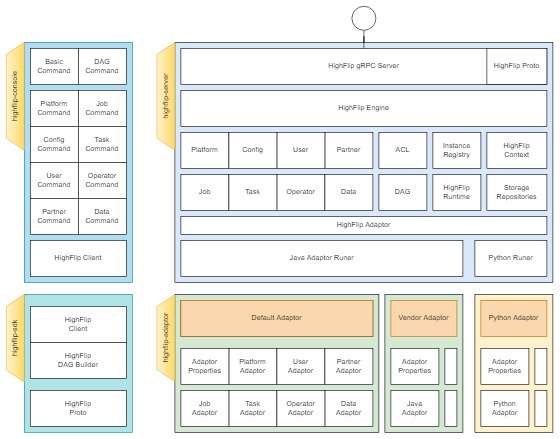

The diagram above was exported from draw.io. Its source (the exported page's mxGraphModel, read from the mxfile embedded in the PNG):
<mxGraphModel dx="2191" dy="774" grid="1" gridSize="10" guides="1" tooltips="1" connect="1" arrows="1" fold="1" page="1" pageScale="1" pageWidth="850" pageHeight="1100" math="0" shadow="0">
  <root>
    <mxCell id="0" />
    <mxCell id="1" parent="0" />
    <mxCell id="mfxUiSBz40yiHLm8wFOS-2" value="" style="rounded=0;whiteSpace=wrap;html=1;fillColor=#dae8fc;strokeColor=#000000;" parent="1" vertex="1">
      <mxGeometry x="110" y="390" width="630" height="400" as="geometry" />
    </mxCell>
    <mxCell id="6aYy9OT_diVrps2MMOHP-7" value="" style="rounded=0;whiteSpace=wrap;html=1;fillColor=#d5e8d4;strokeColor=#000000;" parent="1" vertex="1">
      <mxGeometry x="110" y="810" width="340" height="230" as="geometry" />
    </mxCell>
    <mxCell id="bD91W2XOQY5hAJAodvem-1" value="HighFlip gRPC&amp;nbsp;Server" style="rounded=0;whiteSpace=wrap;html=1;" parent="1" vertex="1">
      <mxGeometry x="120" y="400" width="610" height="60" as="geometry" />
    </mxCell>
    <mxCell id="bD91W2XOQY5hAJAodvem-3" value="" style="edgeStyle=orthogonalEdgeStyle;rounded=0;orthogonalLoop=1;jettySize=auto;html=1;endArrow=none;endFill=0;" parent="1" source="bD91W2XOQY5hAJAodvem-2" target="bD91W2XOQY5hAJAodvem-1" edge="1">
      <mxGeometry relative="1" as="geometry" />
    </mxCell>
    <mxCell id="bD91W2XOQY5hAJAodvem-2" value="" style="ellipse;whiteSpace=wrap;html=1;aspect=fixed;" parent="1" vertex="1">
      <mxGeometry x="405" y="330" width="40" height="40" as="geometry" />
    </mxCell>
    <mxCell id="bD91W2XOQY5hAJAodvem-4" value="HighFlip Proto" style="rounded=0;whiteSpace=wrap;html=1;" parent="1" vertex="1">
      <mxGeometry x="630" y="400" width="100" height="60" as="geometry" />
    </mxCell>
    <mxCell id="bD91W2XOQY5hAJAodvem-7" value="Task&lt;br&gt;Adaptor" style="rounded=0;whiteSpace=wrap;html=1;" parent="1" vertex="1">
      <mxGeometry x="200" y="970" width="80" height="60" as="geometry" />
    </mxCell>
    <mxCell id="bD91W2XOQY5hAJAodvem-8" value="Job&lt;br&gt;Adaptor" style="rounded=0;whiteSpace=wrap;html=1;" parent="1" vertex="1">
      <mxGeometry x="120" y="970" width="80" height="60" as="geometry" />
    </mxCell>
    <mxCell id="bD91W2XOQY5hAJAodvem-9" value="Data&lt;br&gt;Adaptor" style="rounded=0;whiteSpace=wrap;html=1;" parent="1" vertex="1">
      <mxGeometry x="360" y="970" width="80" height="60" as="geometry" />
    </mxCell>
    <mxCell id="bD91W2XOQY5hAJAodvem-12" value="Operator&lt;br&gt;Adaptor" style="rounded=0;whiteSpace=wrap;html=1;" parent="1" vertex="1">
      <mxGeometry x="280" y="970" width="80" height="60" as="geometry" />
    </mxCell>
    <mxCell id="bD91W2XOQY5hAJAodvem-13" value="Default Adaptor" style="rounded=0;whiteSpace=wrap;html=1;" parent="1" vertex="1">
      <mxGeometry x="120" y="820" width="320" height="60" as="geometry" />
    </mxCell>
    <mxCell id="bD91W2XOQY5hAJAodvem-15" value="Platform&lt;br&gt;Adaptor" style="rounded=0;whiteSpace=wrap;html=1;" parent="1" vertex="1">
      <mxGeometry x="200" y="900" width="80" height="60" as="geometry" />
    </mxCell>
    <mxCell id="7xXbilF10oUpDjBb4EwD-2" value="HighFlip Engine" style="rounded=0;whiteSpace=wrap;html=1;" parent="1" vertex="1">
      <mxGeometry x="120" y="470" width="610" height="60" as="geometry" />
    </mxCell>
    <mxCell id="7xXbilF10oUpDjBb4EwD-3" value="Storage&lt;br&gt;Repositories" style="rounded=0;whiteSpace=wrap;html=1;" parent="1" vertex="1">
      <mxGeometry x="630" y="610" width="100" height="60" as="geometry" />
    </mxCell>
    <mxCell id="7xXbilF10oUpDjBb4EwD-4" value="Job" style="rounded=0;whiteSpace=wrap;html=1;" parent="1" vertex="1">
      <mxGeometry x="120" y="610" width="80" height="60" as="geometry" />
    </mxCell>
    <mxCell id="7xXbilF10oUpDjBb4EwD-5" value="Operator" style="rounded=0;whiteSpace=wrap;html=1;" parent="1" vertex="1">
      <mxGeometry x="280" y="610" width="80" height="60" as="geometry" />
    </mxCell>
    <mxCell id="GMDEp99Axr-EPxR9zVlu-1" value="Task" style="rounded=0;whiteSpace=wrap;html=1;" parent="1" vertex="1">
      <mxGeometry x="200" y="610" width="80" height="60" as="geometry" />
    </mxCell>
    <mxCell id="GMDEp99Axr-EPxR9zVlu-2" value="Data" style="rounded=0;whiteSpace=wrap;html=1;" parent="1" vertex="1">
      <mxGeometry x="360" y="610" width="80" height="60" as="geometry" />
    </mxCell>
    <mxCell id="GMDEp99Axr-EPxR9zVlu-3" value="Partner" style="rounded=0;whiteSpace=wrap;html=1;" parent="1" vertex="1">
      <mxGeometry x="360" y="540" width="80" height="60" as="geometry" />
    </mxCell>
    <mxCell id="fPfTpkd0klfZcEKmdxvc-1" value="User" style="rounded=0;whiteSpace=wrap;html=1;" parent="1" vertex="1">
      <mxGeometry x="280" y="540" width="80" height="60" as="geometry" />
    </mxCell>
    <mxCell id="fPfTpkd0klfZcEKmdxvc-3" value="Platform" style="rounded=0;whiteSpace=wrap;html=1;" parent="1" vertex="1">
      <mxGeometry x="120" y="540" width="80" height="60" as="geometry" />
    </mxCell>
    <mxCell id="fPfTpkd0klfZcEKmdxvc-5" value="Config" style="rounded=0;whiteSpace=wrap;html=1;" parent="1" vertex="1">
      <mxGeometry x="200" y="540" width="80" height="60" as="geometry" />
    </mxCell>
    <mxCell id="fPfTpkd0klfZcEKmdxvc-6" value="User&lt;br&gt;Adaptor" style="rounded=0;whiteSpace=wrap;html=1;" parent="1" vertex="1">
      <mxGeometry x="280" y="900" width="80" height="60" as="geometry" />
    </mxCell>
    <mxCell id="fPfTpkd0klfZcEKmdxvc-7" value="Partner&lt;br&gt;Adaptor" style="rounded=0;whiteSpace=wrap;html=1;" parent="1" vertex="1">
      <mxGeometry x="360" y="900" width="80" height="60" as="geometry" />
    </mxCell>
    <mxCell id="TfDQs_er_opUMvJbsJP2-1" value="DAG" style="rounded=0;whiteSpace=wrap;html=1;" parent="1" vertex="1">
      <mxGeometry x="450" y="610" width="80" height="60" as="geometry" />
    </mxCell>
    <mxCell id="CM7_MGRd7T09aUPhIa8A-1" value="ACL" style="rounded=0;whiteSpace=wrap;html=1;" parent="1" vertex="1">
      <mxGeometry x="450" y="540" width="80" height="60" as="geometry" />
    </mxCell>
    <mxCell id="6aYy9OT_diVrps2MMOHP-1" value="Instance&lt;br&gt;Registry" style="rounded=0;whiteSpace=wrap;html=1;" parent="1" vertex="1">
      <mxGeometry x="540" y="540" width="80" height="60" as="geometry" />
    </mxCell>
    <mxCell id="6aYy9OT_diVrps2MMOHP-3" value="HighFlip&lt;br&gt;Context" style="rounded=0;whiteSpace=wrap;html=1;" parent="1" vertex="1">
      <mxGeometry x="630" y="540" width="100" height="60" as="geometry" />
    </mxCell>
    <mxCell id="6aYy9OT_diVrps2MMOHP-6" value="HighFlip Adaptor" style="rounded=0;whiteSpace=wrap;html=1;" parent="1" vertex="1">
      <mxGeometry x="120" y="680" width="610" height="30" as="geometry" />
    </mxCell>
    <mxCell id="6aYy9OT_diVrps2MMOHP-8" value="" style="rounded=0;whiteSpace=wrap;html=1;fillColor=#d5e8d4;strokeColor=#000000;" parent="1" vertex="1">
      <mxGeometry x="460" y="810" width="130" height="230" as="geometry" />
    </mxCell>
    <mxCell id="6aYy9OT_diVrps2MMOHP-5" value="Vendor Adaptor" style="rounded=0;whiteSpace=wrap;html=1;fillColor=#fad7ac;strokeColor=#b46504;" parent="1" vertex="1">
      <mxGeometry x="470" y="820" width="110" height="60" as="geometry" />
    </mxCell>
    <mxCell id="6aYy9OT_diVrps2MMOHP-15" value="Java&lt;br&gt;Adaptor" style="rounded=0;whiteSpace=wrap;html=1;" parent="1" vertex="1">
      <mxGeometry x="470" y="970" width="80" height="60" as="geometry" />
    </mxCell>
    <mxCell id="6aYy9OT_diVrps2MMOHP-16" value="Java Adaptor Runer" style="rounded=0;whiteSpace=wrap;html=1;" parent="1" vertex="1">
      <mxGeometry x="120" y="720" width="470" height="60" as="geometry" />
    </mxCell>
    <mxCell id="6aYy9OT_diVrps2MMOHP-17" value="Python Runer" style="rounded=0;whiteSpace=wrap;html=1;" parent="1" vertex="1">
      <mxGeometry x="610" y="720" width="120" height="60" as="geometry" />
    </mxCell>
    <mxCell id="6aYy9OT_diVrps2MMOHP-18" value="" style="rounded=0;whiteSpace=wrap;html=1;fillColor=#fff2cc;strokeColor=#000000;" parent="1" vertex="1">
      <mxGeometry x="610" y="810" width="130" height="230" as="geometry" />
    </mxCell>
    <mxCell id="6aYy9OT_diVrps2MMOHP-19" value="Python Adaptor" style="rounded=0;whiteSpace=wrap;html=1;fillColor=#fad7ac;strokeColor=#b46504;" parent="1" vertex="1">
      <mxGeometry x="620" y="820" width="110" height="60" as="geometry" />
    </mxCell>
    <mxCell id="6aYy9OT_diVrps2MMOHP-20" value="Adaptor&lt;br&gt;Properties" style="rounded=0;whiteSpace=wrap;html=1;" parent="1" vertex="1">
      <mxGeometry x="120" y="900" width="80" height="60" as="geometry" />
    </mxCell>
    <mxCell id="6aYy9OT_diVrps2MMOHP-21" value="Adaptor&lt;br&gt;Properties" style="rounded=0;whiteSpace=wrap;html=1;" parent="1" vertex="1">
      <mxGeometry x="470" y="900" width="80" height="60" as="geometry" />
    </mxCell>
    <mxCell id="6aYy9OT_diVrps2MMOHP-22" value="Adaptor&lt;br&gt;Properties" style="rounded=0;whiteSpace=wrap;html=1;" parent="1" vertex="1">
      <mxGeometry x="620" y="900" width="80" height="60" as="geometry" />
    </mxCell>
    <mxCell id="6aYy9OT_diVrps2MMOHP-23" value="Python&lt;br&gt;Adaptor" style="rounded=0;whiteSpace=wrap;html=1;" parent="1" vertex="1">
      <mxGeometry x="620" y="970" width="80" height="60" as="geometry" />
    </mxCell>
    <mxCell id="6aYy9OT_diVrps2MMOHP-24" value="" style="rounded=0;whiteSpace=wrap;html=1;" parent="1" vertex="1">
      <mxGeometry x="560" y="900" width="20" height="60" as="geometry" />
    </mxCell>
    <mxCell id="6aYy9OT_diVrps2MMOHP-25" value="" style="rounded=0;whiteSpace=wrap;html=1;" parent="1" vertex="1">
      <mxGeometry x="560" y="970" width="20" height="60" as="geometry" />
    </mxCell>
    <mxCell id="6aYy9OT_diVrps2MMOHP-27" value="" style="rounded=0;whiteSpace=wrap;html=1;" parent="1" vertex="1">
      <mxGeometry x="710" y="900" width="20" height="60" as="geometry" />
    </mxCell>
    <mxCell id="6aYy9OT_diVrps2MMOHP-28" value="" style="rounded=0;whiteSpace=wrap;html=1;" parent="1" vertex="1">
      <mxGeometry x="710" y="970" width="20" height="60" as="geometry" />
    </mxCell>
    <mxCell id="mfxUiSBz40yiHLm8wFOS-1" value="HighFlip&lt;br&gt;Runtime" style="rounded=0;whiteSpace=wrap;html=1;" parent="1" vertex="1">
      <mxGeometry x="540" y="610" width="80" height="60" as="geometry" />
    </mxCell>
    <mxCell id="UUEV7MswpTiwgpC2U5Kc-1" value="Default Adaptor" style="rounded=0;whiteSpace=wrap;html=1;fillColor=#fad7ac;strokeColor=#b46504;" parent="1" vertex="1">
      <mxGeometry x="120" y="820" width="320" height="60" as="geometry" />
    </mxCell>
    <mxCell id="UUEV7MswpTiwgpC2U5Kc-2" value="highflip-server" style="shape=trapezoid;perimeter=trapezoidPerimeter;whiteSpace=wrap;html=1;fixedSize=1;rotation=-90;fillColor=#fff2cc;gradientColor=#ffd966;strokeColor=#d6b656;" parent="1" vertex="1">
      <mxGeometry x="5" y="465" width="180" height="30" as="geometry" />
    </mxCell>
    <mxCell id="UUEV7MswpTiwgpC2U5Kc-3" value="highflip-adaptor" style="shape=trapezoid;perimeter=trapezoidPerimeter;whiteSpace=wrap;html=1;fixedSize=1;rotation=-90;fillColor=#fff2cc;gradientColor=#ffd966;strokeColor=#d6b656;" parent="1" vertex="1">
      <mxGeometry x="22.5" y="868" width="145" height="30" as="geometry" />
    </mxCell>
    <mxCell id="UUEV7MswpTiwgpC2U5Kc-4" value="" style="rounded=0;whiteSpace=wrap;html=1;fillColor=#b1ddf0;strokeColor=#10739e;" parent="1" vertex="1">
      <mxGeometry x="-141" y="390" width="180" height="400" as="geometry" />
    </mxCell>
    <mxCell id="UUEV7MswpTiwgpC2U5Kc-5" value="Platform&lt;br&gt;Command" style="rounded=0;whiteSpace=wrap;html=1;" parent="1" vertex="1">
      <mxGeometry x="-131" y="470" width="80" height="60" as="geometry" />
    </mxCell>
    <mxCell id="UUEV7MswpTiwgpC2U5Kc-6" value="highflip-console" style="shape=trapezoid;perimeter=trapezoidPerimeter;whiteSpace=wrap;html=1;fixedSize=1;rotation=-90;fillColor=#fff2cc;gradientColor=#ffd966;strokeColor=#d6b656;" parent="1" vertex="1">
      <mxGeometry x="-246" y="465" width="180" height="30" as="geometry" />
    </mxCell>
    <mxCell id="UUEV7MswpTiwgpC2U5Kc-7" value="" style="rounded=0;whiteSpace=wrap;html=1;fillColor=#b0e3e6;strokeColor=#0e8088;" parent="1" vertex="1">
      <mxGeometry x="-141" y="810" width="180" height="230" as="geometry" />
    </mxCell>
    <mxCell id="UUEV7MswpTiwgpC2U5Kc-8" value="highflip-sdk" style="shape=trapezoid;perimeter=trapezoidPerimeter;whiteSpace=wrap;html=1;fixedSize=1;rotation=-90;fillColor=#fff2cc;gradientColor=#ffd966;strokeColor=#d6b656;" parent="1" vertex="1">
      <mxGeometry x="-229.12" y="868.13" width="146.25" height="30" as="geometry" />
    </mxCell>
    <mxCell id="UUEV7MswpTiwgpC2U5Kc-9" value="Config&lt;br&gt;Command" style="rounded=0;whiteSpace=wrap;html=1;" parent="1" vertex="1">
      <mxGeometry x="-131" y="530" width="80" height="60" as="geometry" />
    </mxCell>
    <mxCell id="UUEV7MswpTiwgpC2U5Kc-10" value="User&lt;br&gt;Command" style="rounded=0;whiteSpace=wrap;html=1;" parent="1" vertex="1">
      <mxGeometry x="-131" y="590" width="80" height="60" as="geometry" />
    </mxCell>
    <mxCell id="UUEV7MswpTiwgpC2U5Kc-11" value="Partner&lt;br&gt;Command" style="rounded=0;whiteSpace=wrap;html=1;" parent="1" vertex="1">
      <mxGeometry x="-131" y="650" width="80" height="60" as="geometry" />
    </mxCell>
    <mxCell id="UUEV7MswpTiwgpC2U5Kc-12" value="HighFlip&lt;br&gt;Client" style="rounded=0;whiteSpace=wrap;html=1;" parent="1" vertex="1">
      <mxGeometry x="-131" y="830" width="160" height="60" as="geometry" />
    </mxCell>
    <mxCell id="UUEV7MswpTiwgpC2U5Kc-14" value="Job&lt;br&gt;Command" style="rounded=0;whiteSpace=wrap;html=1;" parent="1" vertex="1">
      <mxGeometry x="-51" y="470" width="80" height="60" as="geometry" />
    </mxCell>
    <mxCell id="UUEV7MswpTiwgpC2U5Kc-15" value="Task&lt;br&gt;Command" style="rounded=0;whiteSpace=wrap;html=1;" parent="1" vertex="1">
      <mxGeometry x="-51" y="530" width="80" height="60" as="geometry" />
    </mxCell>
    <mxCell id="UUEV7MswpTiwgpC2U5Kc-16" value="Operator&lt;br&gt;Command" style="rounded=0;whiteSpace=wrap;html=1;" parent="1" vertex="1">
      <mxGeometry x="-51" y="590" width="80" height="60" as="geometry" />
    </mxCell>
    <mxCell id="UUEV7MswpTiwgpC2U5Kc-17" value="Data&lt;br&gt;Command" style="rounded=0;whiteSpace=wrap;html=1;" parent="1" vertex="1">
      <mxGeometry x="-51" y="650" width="80" height="60" as="geometry" />
    </mxCell>
    <mxCell id="UUEV7MswpTiwgpC2U5Kc-18" value="Basic&lt;br&gt;Command" style="rounded=0;whiteSpace=wrap;html=1;" parent="1" vertex="1">
      <mxGeometry x="-131" y="400" width="80" height="60" as="geometry" />
    </mxCell>
    <mxCell id="UUEV7MswpTiwgpC2U5Kc-19" value="HighFlip Client" style="rounded=0;whiteSpace=wrap;html=1;" parent="1" vertex="1">
      <mxGeometry x="-131" y="720" width="160" height="60" as="geometry" />
    </mxCell>
    <mxCell id="UUEV7MswpTiwgpC2U5Kc-20" value="HighFlip&lt;br&gt;DAG Builder" style="rounded=0;whiteSpace=wrap;html=1;" parent="1" vertex="1">
      <mxGeometry x="-131" y="890" width="160" height="60" as="geometry" />
    </mxCell>
    <mxCell id="UUEV7MswpTiwgpC2U5Kc-21" value="DAG&lt;br&gt;Command" style="rounded=0;whiteSpace=wrap;html=1;" parent="1" vertex="1">
      <mxGeometry x="-51" y="400" width="80" height="60" as="geometry" />
    </mxCell>
    <mxCell id="UUEV7MswpTiwgpC2U5Kc-22" value="HighFlip&lt;br&gt;Proto" style="rounded=0;whiteSpace=wrap;html=1;" parent="1" vertex="1">
      <mxGeometry x="-131" y="970" width="160" height="60" as="geometry" />
    </mxCell>
  </root>
</mxGraphModel>